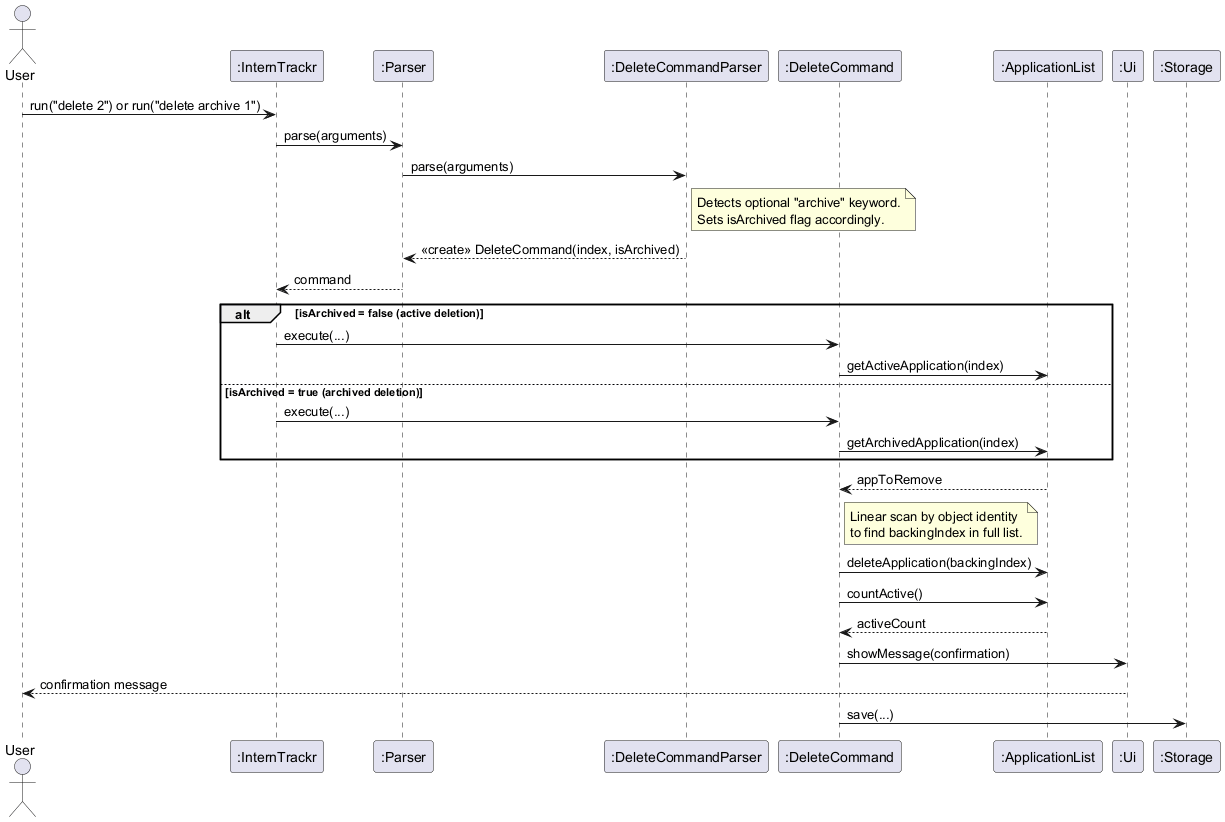

The diagram above was rendered by PlantUML. Its source (embedded in the PNG):
@startuml
actor User
participant ":InternTrackr" as IT
participant ":Parser" as P
participant ":DeleteCommandParser" as DCP
participant ":DeleteCommand" as DC
participant ":ApplicationList" as AL
participant ":Ui" as UI
participant ":Storage" as S

User -> IT : run("delete 2") or run("delete archive 1")
IT -> P : parse(arguments)
P -> DCP : parse(arguments)
note right of DCP
  Detects optional "archive" keyword.
  Sets isArchived flag accordingly.
end note
DCP --> P : <<create>> DeleteCommand(index, isArchived)
P --> IT : command

alt isArchived = false (active deletion)
    IT -> DC : execute(...)
    DC -> AL : getActiveApplication(index)
else isArchived = true (archived deletion)
    IT -> DC : execute(...)
    DC -> AL : getArchivedApplication(index)
end
AL --> DC : appToRemove
note right of DC
  Linear scan by object identity
  to find backingIndex in full list.
end note
DC -> AL : deleteApplication(backingIndex)
DC -> AL : countActive()
AL --> DC : activeCount
DC -> UI : showMessage(confirmation)
UI --> User : confirmation message
DC -> S : save(...)
@enduml